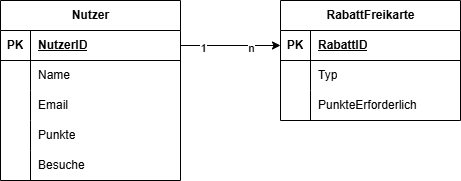

The diagram above was exported from draw.io. Its source (the exported page's mxGraphModel, read from the mxfile embedded in the PNG):
<mxGraphModel dx="605" dy="759" grid="1" gridSize="10" guides="1" tooltips="1" connect="1" arrows="1" fold="1" page="1" pageScale="1" pageWidth="827" pageHeight="1169" math="0" shadow="0">
  <root>
    <mxCell id="0" />
    <mxCell id="1" parent="0" />
    <mxCell id="RwoiyeL9lnS7NzfATvIa-14" value="RabattFreikarte" style="shape=table;startSize=30;container=1;collapsible=1;childLayout=tableLayout;fixedRows=1;rowLines=0;fontStyle=1;align=center;resizeLast=1;html=1;" vertex="1" parent="1">
      <mxGeometry x="360" y="130" width="180" height="120" as="geometry" />
    </mxCell>
    <mxCell id="RwoiyeL9lnS7NzfATvIa-15" value="" style="shape=tableRow;horizontal=0;startSize=0;swimlaneHead=0;swimlaneBody=0;fillColor=none;collapsible=0;dropTarget=0;points=[[0,0.5],[1,0.5]];portConstraint=eastwest;top=0;left=0;right=0;bottom=1;" vertex="1" parent="RwoiyeL9lnS7NzfATvIa-14">
      <mxGeometry y="30" width="180" height="30" as="geometry" />
    </mxCell>
    <mxCell id="RwoiyeL9lnS7NzfATvIa-16" value="PK" style="shape=partialRectangle;connectable=0;fillColor=none;top=0;left=0;bottom=0;right=0;fontStyle=1;overflow=hidden;whiteSpace=wrap;html=1;" vertex="1" parent="RwoiyeL9lnS7NzfATvIa-15">
      <mxGeometry width="30" height="30" as="geometry">
        <mxRectangle width="30" height="30" as="alternateBounds" />
      </mxGeometry>
    </mxCell>
    <mxCell id="RwoiyeL9lnS7NzfATvIa-17" value="RabattID" style="shape=partialRectangle;connectable=0;fillColor=none;top=0;left=0;bottom=0;right=0;align=left;spacingLeft=6;fontStyle=5;overflow=hidden;whiteSpace=wrap;html=1;" vertex="1" parent="RwoiyeL9lnS7NzfATvIa-15">
      <mxGeometry x="30" width="150" height="30" as="geometry">
        <mxRectangle width="150" height="30" as="alternateBounds" />
      </mxGeometry>
    </mxCell>
    <mxCell id="RwoiyeL9lnS7NzfATvIa-18" value="" style="shape=tableRow;horizontal=0;startSize=0;swimlaneHead=0;swimlaneBody=0;fillColor=none;collapsible=0;dropTarget=0;points=[[0,0.5],[1,0.5]];portConstraint=eastwest;top=0;left=0;right=0;bottom=0;" vertex="1" parent="RwoiyeL9lnS7NzfATvIa-14">
      <mxGeometry y="60" width="180" height="30" as="geometry" />
    </mxCell>
    <mxCell id="RwoiyeL9lnS7NzfATvIa-19" value="" style="shape=partialRectangle;connectable=0;fillColor=none;top=0;left=0;bottom=0;right=0;editable=1;overflow=hidden;whiteSpace=wrap;html=1;" vertex="1" parent="RwoiyeL9lnS7NzfATvIa-18">
      <mxGeometry width="30" height="30" as="geometry">
        <mxRectangle width="30" height="30" as="alternateBounds" />
      </mxGeometry>
    </mxCell>
    <mxCell id="RwoiyeL9lnS7NzfATvIa-20" value="Typ" style="shape=partialRectangle;connectable=0;fillColor=none;top=0;left=0;bottom=0;right=0;align=left;spacingLeft=6;overflow=hidden;whiteSpace=wrap;html=1;" vertex="1" parent="RwoiyeL9lnS7NzfATvIa-18">
      <mxGeometry x="30" width="150" height="30" as="geometry">
        <mxRectangle width="150" height="30" as="alternateBounds" />
      </mxGeometry>
    </mxCell>
    <mxCell id="RwoiyeL9lnS7NzfATvIa-21" value="" style="shape=tableRow;horizontal=0;startSize=0;swimlaneHead=0;swimlaneBody=0;fillColor=none;collapsible=0;dropTarget=0;points=[[0,0.5],[1,0.5]];portConstraint=eastwest;top=0;left=0;right=0;bottom=0;" vertex="1" parent="RwoiyeL9lnS7NzfATvIa-14">
      <mxGeometry y="90" width="180" height="30" as="geometry" />
    </mxCell>
    <mxCell id="RwoiyeL9lnS7NzfATvIa-22" value="" style="shape=partialRectangle;connectable=0;fillColor=none;top=0;left=0;bottom=0;right=0;editable=1;overflow=hidden;whiteSpace=wrap;html=1;" vertex="1" parent="RwoiyeL9lnS7NzfATvIa-21">
      <mxGeometry width="30" height="30" as="geometry">
        <mxRectangle width="30" height="30" as="alternateBounds" />
      </mxGeometry>
    </mxCell>
    <mxCell id="RwoiyeL9lnS7NzfATvIa-23" value="PunkteErforderlich" style="shape=partialRectangle;connectable=0;fillColor=none;top=0;left=0;bottom=0;right=0;align=left;spacingLeft=6;overflow=hidden;whiteSpace=wrap;html=1;" vertex="1" parent="RwoiyeL9lnS7NzfATvIa-21">
      <mxGeometry x="30" width="150" height="30" as="geometry">
        <mxRectangle width="150" height="30" as="alternateBounds" />
      </mxGeometry>
    </mxCell>
    <mxCell id="RwoiyeL9lnS7NzfATvIa-28" value="Nutzer" style="shape=table;startSize=30;container=1;collapsible=1;childLayout=tableLayout;fixedRows=1;rowLines=0;fontStyle=1;align=center;resizeLast=1;html=1;" vertex="1" parent="1">
      <mxGeometry x="80" y="130" width="180" height="180" as="geometry" />
    </mxCell>
    <mxCell id="RwoiyeL9lnS7NzfATvIa-29" value="" style="shape=tableRow;horizontal=0;startSize=0;swimlaneHead=0;swimlaneBody=0;fillColor=none;collapsible=0;dropTarget=0;points=[[0,0.5],[1,0.5]];portConstraint=eastwest;top=0;left=0;right=0;bottom=1;" vertex="1" parent="RwoiyeL9lnS7NzfATvIa-28">
      <mxGeometry y="30" width="180" height="30" as="geometry" />
    </mxCell>
    <mxCell id="RwoiyeL9lnS7NzfATvIa-30" value="PK" style="shape=partialRectangle;connectable=0;fillColor=none;top=0;left=0;bottom=0;right=0;fontStyle=1;overflow=hidden;whiteSpace=wrap;html=1;" vertex="1" parent="RwoiyeL9lnS7NzfATvIa-29">
      <mxGeometry width="30" height="30" as="geometry">
        <mxRectangle width="30" height="30" as="alternateBounds" />
      </mxGeometry>
    </mxCell>
    <mxCell id="RwoiyeL9lnS7NzfATvIa-31" value="NutzerID" style="shape=partialRectangle;connectable=0;fillColor=none;top=0;left=0;bottom=0;right=0;align=left;spacingLeft=6;fontStyle=5;overflow=hidden;whiteSpace=wrap;html=1;" vertex="1" parent="RwoiyeL9lnS7NzfATvIa-29">
      <mxGeometry x="30" width="150" height="30" as="geometry">
        <mxRectangle width="150" height="30" as="alternateBounds" />
      </mxGeometry>
    </mxCell>
    <mxCell id="RwoiyeL9lnS7NzfATvIa-32" value="" style="shape=tableRow;horizontal=0;startSize=0;swimlaneHead=0;swimlaneBody=0;fillColor=none;collapsible=0;dropTarget=0;points=[[0,0.5],[1,0.5]];portConstraint=eastwest;top=0;left=0;right=0;bottom=0;" vertex="1" parent="RwoiyeL9lnS7NzfATvIa-28">
      <mxGeometry y="60" width="180" height="30" as="geometry" />
    </mxCell>
    <mxCell id="RwoiyeL9lnS7NzfATvIa-33" value="" style="shape=partialRectangle;connectable=0;fillColor=none;top=0;left=0;bottom=0;right=0;editable=1;overflow=hidden;whiteSpace=wrap;html=1;" vertex="1" parent="RwoiyeL9lnS7NzfATvIa-32">
      <mxGeometry width="30" height="30" as="geometry">
        <mxRectangle width="30" height="30" as="alternateBounds" />
      </mxGeometry>
    </mxCell>
    <mxCell id="RwoiyeL9lnS7NzfATvIa-34" value="Name" style="shape=partialRectangle;connectable=0;fillColor=none;top=0;left=0;bottom=0;right=0;align=left;spacingLeft=6;overflow=hidden;whiteSpace=wrap;html=1;" vertex="1" parent="RwoiyeL9lnS7NzfATvIa-32">
      <mxGeometry x="30" width="150" height="30" as="geometry">
        <mxRectangle width="150" height="30" as="alternateBounds" />
      </mxGeometry>
    </mxCell>
    <mxCell id="RwoiyeL9lnS7NzfATvIa-35" value="" style="shape=tableRow;horizontal=0;startSize=0;swimlaneHead=0;swimlaneBody=0;fillColor=none;collapsible=0;dropTarget=0;points=[[0,0.5],[1,0.5]];portConstraint=eastwest;top=0;left=0;right=0;bottom=0;" vertex="1" parent="RwoiyeL9lnS7NzfATvIa-28">
      <mxGeometry y="90" width="180" height="30" as="geometry" />
    </mxCell>
    <mxCell id="RwoiyeL9lnS7NzfATvIa-36" value="" style="shape=partialRectangle;connectable=0;fillColor=none;top=0;left=0;bottom=0;right=0;editable=1;overflow=hidden;whiteSpace=wrap;html=1;" vertex="1" parent="RwoiyeL9lnS7NzfATvIa-35">
      <mxGeometry width="30" height="30" as="geometry">
        <mxRectangle width="30" height="30" as="alternateBounds" />
      </mxGeometry>
    </mxCell>
    <mxCell id="RwoiyeL9lnS7NzfATvIa-37" value="Email" style="shape=partialRectangle;connectable=0;fillColor=none;top=0;left=0;bottom=0;right=0;align=left;spacingLeft=6;overflow=hidden;whiteSpace=wrap;html=1;" vertex="1" parent="RwoiyeL9lnS7NzfATvIa-35">
      <mxGeometry x="30" width="150" height="30" as="geometry">
        <mxRectangle width="150" height="30" as="alternateBounds" />
      </mxGeometry>
    </mxCell>
    <mxCell id="RwoiyeL9lnS7NzfATvIa-38" value="" style="shape=tableRow;horizontal=0;startSize=0;swimlaneHead=0;swimlaneBody=0;fillColor=none;collapsible=0;dropTarget=0;points=[[0,0.5],[1,0.5]];portConstraint=eastwest;top=0;left=0;right=0;bottom=0;" vertex="1" parent="RwoiyeL9lnS7NzfATvIa-28">
      <mxGeometry y="120" width="180" height="30" as="geometry" />
    </mxCell>
    <mxCell id="RwoiyeL9lnS7NzfATvIa-39" value="" style="shape=partialRectangle;connectable=0;fillColor=none;top=0;left=0;bottom=0;right=0;editable=1;overflow=hidden;whiteSpace=wrap;html=1;" vertex="1" parent="RwoiyeL9lnS7NzfATvIa-38">
      <mxGeometry width="30" height="30" as="geometry">
        <mxRectangle width="30" height="30" as="alternateBounds" />
      </mxGeometry>
    </mxCell>
    <mxCell id="RwoiyeL9lnS7NzfATvIa-40" value="Punkte" style="shape=partialRectangle;connectable=0;fillColor=none;top=0;left=0;bottom=0;right=0;align=left;spacingLeft=6;overflow=hidden;whiteSpace=wrap;html=1;" vertex="1" parent="RwoiyeL9lnS7NzfATvIa-38">
      <mxGeometry x="30" width="150" height="30" as="geometry">
        <mxRectangle width="150" height="30" as="alternateBounds" />
      </mxGeometry>
    </mxCell>
    <mxCell id="RwoiyeL9lnS7NzfATvIa-46" style="shape=tableRow;horizontal=0;startSize=0;swimlaneHead=0;swimlaneBody=0;fillColor=none;collapsible=0;dropTarget=0;points=[[0,0.5],[1,0.5]];portConstraint=eastwest;top=0;left=0;right=0;bottom=0;" vertex="1" parent="RwoiyeL9lnS7NzfATvIa-28">
      <mxGeometry y="150" width="180" height="30" as="geometry" />
    </mxCell>
    <mxCell id="RwoiyeL9lnS7NzfATvIa-47" style="shape=partialRectangle;connectable=0;fillColor=none;top=0;left=0;bottom=0;right=0;editable=1;overflow=hidden;whiteSpace=wrap;html=1;" vertex="1" parent="RwoiyeL9lnS7NzfATvIa-46">
      <mxGeometry width="30" height="30" as="geometry">
        <mxRectangle width="30" height="30" as="alternateBounds" />
      </mxGeometry>
    </mxCell>
    <mxCell id="RwoiyeL9lnS7NzfATvIa-48" value="Besuche" style="shape=partialRectangle;connectable=0;fillColor=none;top=0;left=0;bottom=0;right=0;align=left;spacingLeft=6;overflow=hidden;whiteSpace=wrap;html=1;" vertex="1" parent="RwoiyeL9lnS7NzfATvIa-46">
      <mxGeometry x="30" width="150" height="30" as="geometry">
        <mxRectangle width="150" height="30" as="alternateBounds" />
      </mxGeometry>
    </mxCell>
    <mxCell id="RwoiyeL9lnS7NzfATvIa-50" style="edgeStyle=orthogonalEdgeStyle;rounded=0;orthogonalLoop=1;jettySize=auto;html=1;entryX=0;entryY=0.5;entryDx=0;entryDy=0;" edge="1" parent="1" source="RwoiyeL9lnS7NzfATvIa-29" target="RwoiyeL9lnS7NzfATvIa-15">
      <mxGeometry relative="1" as="geometry" />
    </mxCell>
    <mxCell id="RwoiyeL9lnS7NzfATvIa-51" value="1" style="edgeLabel;html=1;align=center;verticalAlign=middle;resizable=0;points=[];" vertex="1" connectable="0" parent="RwoiyeL9lnS7NzfATvIa-50">
      <mxGeometry x="-0.5524" y="-2" relative="1" as="geometry">
        <mxPoint as="offset" />
      </mxGeometry>
    </mxCell>
    <mxCell id="RwoiyeL9lnS7NzfATvIa-52" value="n" style="edgeLabel;html=1;align=center;verticalAlign=middle;resizable=0;points=[];" vertex="1" connectable="0" parent="RwoiyeL9lnS7NzfATvIa-50">
      <mxGeometry x="0.3905" y="-2" relative="1" as="geometry">
        <mxPoint as="offset" />
      </mxGeometry>
    </mxCell>
  </root>
</mxGraphModel>